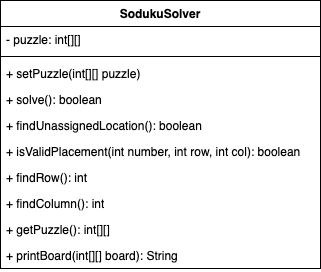

The diagram above was exported from draw.io. Its source (the exported page's mxGraphModel, read from the mxfile embedded in the PNG):
<mxGraphModel dx="1218" dy="847" grid="1" gridSize="10" guides="1" tooltips="1" connect="1" arrows="1" fold="1" page="1" pageScale="1" pageWidth="850" pageHeight="1100" math="0" shadow="0">
  <root>
    <mxCell id="0" />
    <mxCell id="1" parent="0" />
    <mxCell id="r1wR0xiURuH4acClFmJK-1" value="SodukuSolver" style="swimlane;fontStyle=1;align=center;verticalAlign=top;childLayout=stackLayout;horizontal=1;startSize=26;horizontalStack=0;resizeParent=1;resizeParentMax=0;resizeLast=0;collapsible=1;marginBottom=0;whiteSpace=wrap;html=1;" vertex="1" parent="1">
      <mxGeometry x="20" y="50" width="320" height="268" as="geometry" />
    </mxCell>
    <mxCell id="r1wR0xiURuH4acClFmJK-2" value="- puzzle: int[][]" style="text;strokeColor=none;fillColor=none;align=left;verticalAlign=top;spacingLeft=4;spacingRight=4;overflow=hidden;rotatable=0;points=[[0,0.5],[1,0.5]];portConstraint=eastwest;whiteSpace=wrap;html=1;" vertex="1" parent="r1wR0xiURuH4acClFmJK-1">
      <mxGeometry y="26" width="320" height="26" as="geometry" />
    </mxCell>
    <mxCell id="r1wR0xiURuH4acClFmJK-3" value="" style="line;strokeWidth=1;fillColor=none;align=left;verticalAlign=middle;spacingTop=-1;spacingLeft=3;spacingRight=3;rotatable=0;labelPosition=right;points=[];portConstraint=eastwest;strokeColor=inherit;" vertex="1" parent="r1wR0xiURuH4acClFmJK-1">
      <mxGeometry y="52" width="320" height="8" as="geometry" />
    </mxCell>
    <mxCell id="r1wR0xiURuH4acClFmJK-4" value="+ setPuzzle(int[][] puzzle)" style="text;strokeColor=none;fillColor=none;align=left;verticalAlign=top;spacingLeft=4;spacingRight=4;overflow=hidden;rotatable=0;points=[[0,0.5],[1,0.5]];portConstraint=eastwest;whiteSpace=wrap;html=1;" vertex="1" parent="r1wR0xiURuH4acClFmJK-1">
      <mxGeometry y="60" width="320" height="26" as="geometry" />
    </mxCell>
    <mxCell id="r1wR0xiURuH4acClFmJK-5" value="+ solve(): boolean" style="text;strokeColor=none;fillColor=none;align=left;verticalAlign=top;spacingLeft=4;spacingRight=4;overflow=hidden;rotatable=0;points=[[0,0.5],[1,0.5]];portConstraint=eastwest;whiteSpace=wrap;html=1;" vertex="1" parent="r1wR0xiURuH4acClFmJK-1">
      <mxGeometry y="86" width="320" height="26" as="geometry" />
    </mxCell>
    <mxCell id="r1wR0xiURuH4acClFmJK-6" value="+ findUnassignedLocation(): boolean" style="text;strokeColor=none;fillColor=none;align=left;verticalAlign=top;spacingLeft=4;spacingRight=4;overflow=hidden;rotatable=0;points=[[0,0.5],[1,0.5]];portConstraint=eastwest;whiteSpace=wrap;html=1;" vertex="1" parent="r1wR0xiURuH4acClFmJK-1">
      <mxGeometry y="112" width="320" height="26" as="geometry" />
    </mxCell>
    <mxCell id="r1wR0xiURuH4acClFmJK-7" value="+ isValidPlacement(int number, int row, int col): boolean" style="text;strokeColor=none;fillColor=none;align=left;verticalAlign=top;spacingLeft=4;spacingRight=4;overflow=hidden;rotatable=0;points=[[0,0.5],[1,0.5]];portConstraint=eastwest;whiteSpace=wrap;html=1;" vertex="1" parent="r1wR0xiURuH4acClFmJK-1">
      <mxGeometry y="138" width="320" height="26" as="geometry" />
    </mxCell>
    <mxCell id="r1wR0xiURuH4acClFmJK-9" value="+ findRow(): int" style="text;strokeColor=none;fillColor=none;align=left;verticalAlign=top;spacingLeft=4;spacingRight=4;overflow=hidden;rotatable=0;points=[[0,0.5],[1,0.5]];portConstraint=eastwest;whiteSpace=wrap;html=1;" vertex="1" parent="r1wR0xiURuH4acClFmJK-1">
      <mxGeometry y="164" width="320" height="26" as="geometry" />
    </mxCell>
    <mxCell id="r1wR0xiURuH4acClFmJK-11" value="+ findColumn(): int" style="text;strokeColor=none;fillColor=none;align=left;verticalAlign=top;spacingLeft=4;spacingRight=4;overflow=hidden;rotatable=0;points=[[0,0.5],[1,0.5]];portConstraint=eastwest;whiteSpace=wrap;html=1;" vertex="1" parent="r1wR0xiURuH4acClFmJK-1">
      <mxGeometry y="190" width="320" height="26" as="geometry" />
    </mxCell>
    <mxCell id="r1wR0xiURuH4acClFmJK-12" value="+ getPuzzle(): int[][]" style="text;strokeColor=none;fillColor=none;align=left;verticalAlign=top;spacingLeft=4;spacingRight=4;overflow=hidden;rotatable=0;points=[[0,0.5],[1,0.5]];portConstraint=eastwest;whiteSpace=wrap;html=1;" vertex="1" parent="r1wR0xiURuH4acClFmJK-1">
      <mxGeometry y="216" width="320" height="26" as="geometry" />
    </mxCell>
    <mxCell id="r1wR0xiURuH4acClFmJK-13" value="+ printBoard(int[][] board): String" style="text;strokeColor=none;fillColor=none;align=left;verticalAlign=top;spacingLeft=4;spacingRight=4;overflow=hidden;rotatable=0;points=[[0,0.5],[1,0.5]];portConstraint=eastwest;whiteSpace=wrap;html=1;" vertex="1" parent="r1wR0xiURuH4acClFmJK-1">
      <mxGeometry y="242" width="320" height="26" as="geometry" />
    </mxCell>
  </root>
</mxGraphModel>